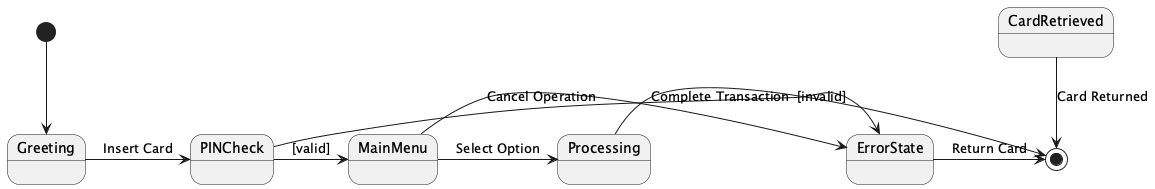

The diagram above was rendered by PlantUML. Its source (embedded in the PNG):
@startuml
[*] --> Greeting
Greeting -> PINCheck : Insert Card
PINCheck -> MainMenu : [valid]
PINCheck -> ErrorState : [invalid]
MainMenu -> Processing : Select Option
MainMenu -> ErrorState : Cancel Operation
Processing -> [*] : Complete Transaction
ErrorState -> [*] : Return Card
CardRetrieved --> [*] : Card Returned
@enduml